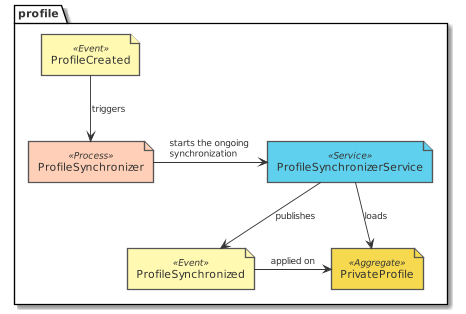

The diagram above was rendered by PlantUML. Its source (embedded in the PNG):
@startuml design_profile_eventstorming_synchronize_profiles
!include common.puml
!include ../.gdiag/plantuml-libs/eventstorming/eventstorming-all.puml
package profile {
  event('ProfileCreated')
  event('ProfileSynchronized')
  service('ProfileSynchronizerService')
  aggregate('PrivateProfile')
  process('ProfileSynchronizer')
}

ProfileCreated -d-> ProfileSynchronizer : triggers
ProfileSynchronizer -r-> ProfileSynchronizerService : starts the ongoing synchronization
ProfileSynchronizerService --> ProfileSynchronized : publishes
ProfileSynchronizerService --> PrivateProfile : loads
ProfileSynchronized -r-> PrivateProfile : applied on
@enduml